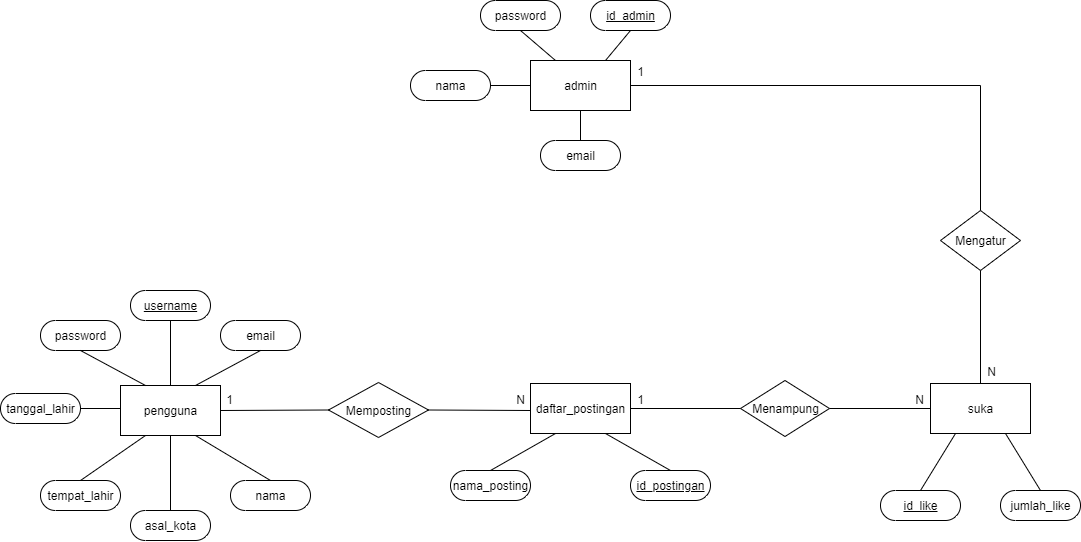

The diagram above was exported from draw.io. Its source (the exported page's mxGraphModel, read from the mxfile embedded in the PNG):
<mxGraphModel dx="1097" dy="689" grid="1" gridSize="10" guides="1" tooltips="1" connect="1" arrows="1" fold="1" page="1" pageScale="1" pageWidth="1100" pageHeight="850" math="0" shadow="0" extFonts="Permanent Marker^https://fonts.googleapis.com/css?family=Permanent+Marker">
  <root>
    <mxCell id="0" />
    <mxCell id="1" parent="0" />
    <mxCell id="_BpC-9h2uVCCdCx0Vpl8-1" value="pengguna" style="html=1;dashed=0;whitespace=wrap;" parent="1" vertex="1">
      <mxGeometry x="130" y="435" width="100" height="50" as="geometry" />
    </mxCell>
    <mxCell id="_BpC-9h2uVCCdCx0Vpl8-2" value="daftar_postingan" style="html=1;dashed=0;whitespace=wrap;" parent="1" vertex="1">
      <mxGeometry x="540" y="433" width="100" height="50" as="geometry" />
    </mxCell>
    <mxCell id="_BpC-9h2uVCCdCx0Vpl8-3" value="suka" style="html=1;dashed=0;whitespace=wrap;" parent="1" vertex="1">
      <mxGeometry x="940" y="433" width="100" height="50" as="geometry" />
    </mxCell>
    <mxCell id="_BpC-9h2uVCCdCx0Vpl8-4" value="admin" style="html=1;dashed=0;whitespace=wrap;" parent="1" vertex="1">
      <mxGeometry x="540" y="110" width="100" height="50" as="geometry" />
    </mxCell>
    <mxCell id="_BpC-9h2uVCCdCx0Vpl8-5" value="Memposting" style="shape=rhombus;html=1;dashed=0;whitespace=wrap;perimeter=rhombusPerimeter;" parent="1" vertex="1">
      <mxGeometry x="338" y="432" width="100" height="55" as="geometry" />
    </mxCell>
    <mxCell id="_BpC-9h2uVCCdCx0Vpl8-6" value="Menampung" style="shape=rhombus;html=1;dashed=0;whitespace=wrap;perimeter=rhombusPerimeter;" parent="1" vertex="1">
      <mxGeometry x="750" y="430" width="89" height="56" as="geometry" />
    </mxCell>
    <mxCell id="_BpC-9h2uVCCdCx0Vpl8-7" value="Mengatur" style="shape=rhombus;html=1;dashed=0;whitespace=wrap;perimeter=rhombusPerimeter;" parent="1" vertex="1">
      <mxGeometry x="950" y="260" width="80" height="60" as="geometry" />
    </mxCell>
    <mxCell id="_BpC-9h2uVCCdCx0Vpl8-8" value="" style="endArrow=none;html=1;rounded=0;exitX=1;exitY=0.5;exitDx=0;exitDy=0;" parent="1" source="_BpC-9h2uVCCdCx0Vpl8-5" edge="1">
      <mxGeometry relative="1" as="geometry">
        <mxPoint x="440" y="460" as="sourcePoint" />
        <mxPoint x="540" y="460" as="targetPoint" />
      </mxGeometry>
    </mxCell>
    <mxCell id="_BpC-9h2uVCCdCx0Vpl8-9" value="1" style="resizable=0;html=1;align=right;verticalAlign=bottom;" parent="_BpC-9h2uVCCdCx0Vpl8-8" connectable="0" vertex="1">
      <mxGeometry x="1" relative="1" as="geometry">
        <mxPoint x="-297" y="-2" as="offset" />
      </mxGeometry>
    </mxCell>
    <mxCell id="_BpC-9h2uVCCdCx0Vpl8-10" value="" style="endArrow=none;html=1;rounded=0;entryX=0;entryY=0.5;entryDx=0;entryDy=0;" parent="1" target="_BpC-9h2uVCCdCx0Vpl8-5" edge="1">
      <mxGeometry relative="1" as="geometry">
        <mxPoint x="230" y="460" as="sourcePoint" />
        <mxPoint x="340" y="460" as="targetPoint" />
      </mxGeometry>
    </mxCell>
    <mxCell id="_BpC-9h2uVCCdCx0Vpl8-11" value="N" style="resizable=0;html=1;align=right;verticalAlign=bottom;" parent="_BpC-9h2uVCCdCx0Vpl8-10" connectable="0" vertex="1">
      <mxGeometry x="1" relative="1" as="geometry">
        <mxPoint x="196" y="-1.5" as="offset" />
      </mxGeometry>
    </mxCell>
    <mxCell id="_BpC-9h2uVCCdCx0Vpl8-12" value="" style="endArrow=none;html=1;rounded=0;exitX=1;exitY=0.5;exitDx=0;exitDy=0;entryX=0;entryY=0.5;entryDx=0;entryDy=0;" parent="1" source="_BpC-9h2uVCCdCx0Vpl8-6" target="_BpC-9h2uVCCdCx0Vpl8-3" edge="1">
      <mxGeometry relative="1" as="geometry">
        <mxPoint x="420" y="470" as="sourcePoint" />
        <mxPoint x="550" y="470" as="targetPoint" />
      </mxGeometry>
    </mxCell>
    <mxCell id="_BpC-9h2uVCCdCx0Vpl8-13" value="1" style="resizable=0;html=1;align=right;verticalAlign=bottom;" parent="_BpC-9h2uVCCdCx0Vpl8-12" connectable="0" vertex="1">
      <mxGeometry x="1" relative="1" as="geometry">
        <mxPoint x="-287" as="offset" />
      </mxGeometry>
    </mxCell>
    <mxCell id="_BpC-9h2uVCCdCx0Vpl8-16" value="" style="endArrow=none;html=1;rounded=0;exitX=1;exitY=0.5;exitDx=0;exitDy=0;entryX=0;entryY=0.5;entryDx=0;entryDy=0;" parent="1" source="_BpC-9h2uVCCdCx0Vpl8-2" target="_BpC-9h2uVCCdCx0Vpl8-6" edge="1">
      <mxGeometry relative="1" as="geometry">
        <mxPoint x="660" y="457.83" as="sourcePoint" />
        <mxPoint x="770" y="457.83" as="targetPoint" />
      </mxGeometry>
    </mxCell>
    <mxCell id="_BpC-9h2uVCCdCx0Vpl8-17" value="N" style="resizable=0;html=1;align=right;verticalAlign=bottom;" parent="_BpC-9h2uVCCdCx0Vpl8-16" connectable="0" vertex="1">
      <mxGeometry x="1" relative="1" as="geometry">
        <mxPoint x="184" as="offset" />
      </mxGeometry>
    </mxCell>
    <mxCell id="_BpC-9h2uVCCdCx0Vpl8-18" value="" style="endArrow=none;html=1;rounded=0;entryX=0.5;entryY=0;entryDx=0;entryDy=0;exitX=1;exitY=0.5;exitDx=0;exitDy=0;" parent="1" source="_BpC-9h2uVCCdCx0Vpl8-4" target="_BpC-9h2uVCCdCx0Vpl8-7" edge="1">
      <mxGeometry relative="1" as="geometry">
        <mxPoint x="620" y="280" as="sourcePoint" />
        <mxPoint x="780" y="470" as="targetPoint" />
        <Array as="points">
          <mxPoint x="990" y="135" />
        </Array>
      </mxGeometry>
    </mxCell>
    <mxCell id="_BpC-9h2uVCCdCx0Vpl8-19" value="N" style="resizable=0;html=1;align=right;verticalAlign=bottom;" parent="_BpC-9h2uVCCdCx0Vpl8-18" connectable="0" vertex="1">
      <mxGeometry x="1" relative="1" as="geometry">
        <mxPoint x="16" y="169.29" as="offset" />
      </mxGeometry>
    </mxCell>
    <mxCell id="_BpC-9h2uVCCdCx0Vpl8-20" value="" style="endArrow=none;html=1;rounded=0;exitX=0.5;exitY=1;exitDx=0;exitDy=0;entryX=0.5;entryY=0;entryDx=0;entryDy=0;" parent="1" source="_BpC-9h2uVCCdCx0Vpl8-7" target="_BpC-9h2uVCCdCx0Vpl8-3" edge="1">
      <mxGeometry relative="1" as="geometry">
        <mxPoint x="420" y="470" as="sourcePoint" />
        <mxPoint x="550" y="470" as="targetPoint" />
      </mxGeometry>
    </mxCell>
    <mxCell id="_BpC-9h2uVCCdCx0Vpl8-21" value="1" style="resizable=0;html=1;align=right;verticalAlign=bottom;" parent="_BpC-9h2uVCCdCx0Vpl8-20" connectable="0" vertex="1">
      <mxGeometry x="1" relative="1" as="geometry">
        <mxPoint x="-336" y="-302.86" as="offset" />
      </mxGeometry>
    </mxCell>
    <mxCell id="_BpC-9h2uVCCdCx0Vpl8-23" value="&lt;u style=&quot;font-weight: normal&quot;&gt;username&lt;/u&gt;" style="html=1;dashed=0;whitespace=wrap;shape=mxgraph.dfd.start;fontStyle=1" parent="1" vertex="1">
      <mxGeometry x="140" y="340" width="80" height="30" as="geometry" />
    </mxCell>
    <mxCell id="_BpC-9h2uVCCdCx0Vpl8-24" value="password" style="html=1;dashed=0;whitespace=wrap;shape=mxgraph.dfd.start" parent="1" vertex="1">
      <mxGeometry x="50" y="370" width="80" height="30" as="geometry" />
    </mxCell>
    <mxCell id="_BpC-9h2uVCCdCx0Vpl8-25" value="tanggal_lahir" style="html=1;dashed=0;whitespace=wrap;shape=mxgraph.dfd.start" parent="1" vertex="1">
      <mxGeometry x="10" y="443" width="80" height="30" as="geometry" />
    </mxCell>
    <mxCell id="_BpC-9h2uVCCdCx0Vpl8-26" value="tempat_lahir" style="html=1;dashed=0;whitespace=wrap;shape=mxgraph.dfd.start" parent="1" vertex="1">
      <mxGeometry x="50" y="530" width="80" height="30" as="geometry" />
    </mxCell>
    <mxCell id="_BpC-9h2uVCCdCx0Vpl8-27" value="asal_kota" style="html=1;dashed=0;whitespace=wrap;shape=mxgraph.dfd.start" parent="1" vertex="1">
      <mxGeometry x="140" y="560" width="80" height="30" as="geometry" />
    </mxCell>
    <mxCell id="_BpC-9h2uVCCdCx0Vpl8-28" value="&lt;u style=&quot;font-weight: normal&quot;&gt;id_postingan&lt;/u&gt;" style="html=1;dashed=0;whitespace=wrap;shape=mxgraph.dfd.start;fontStyle=1" parent="1" vertex="1">
      <mxGeometry x="640" y="520" width="80" height="30" as="geometry" />
    </mxCell>
    <mxCell id="_BpC-9h2uVCCdCx0Vpl8-31" value="nama_posting" style="html=1;dashed=0;whitespace=wrap;shape=mxgraph.dfd.start" parent="1" vertex="1">
      <mxGeometry x="460" y="520" width="80" height="30" as="geometry" />
    </mxCell>
    <mxCell id="_BpC-9h2uVCCdCx0Vpl8-32" value="&lt;u style=&quot;font-weight: normal&quot;&gt;id_like&lt;/u&gt;" style="html=1;dashed=0;whitespace=wrap;shape=mxgraph.dfd.start;fontStyle=1" parent="1" vertex="1">
      <mxGeometry x="890" y="540" width="80" height="30" as="geometry" />
    </mxCell>
    <mxCell id="_BpC-9h2uVCCdCx0Vpl8-34" value="jumlah_like" style="html=1;dashed=0;whitespace=wrap;shape=mxgraph.dfd.start" parent="1" vertex="1">
      <mxGeometry x="1010" y="540" width="80" height="30" as="geometry" />
    </mxCell>
    <mxCell id="_BpC-9h2uVCCdCx0Vpl8-37" value="&lt;u style=&quot;font-weight: normal&quot;&gt;id_admin&lt;/u&gt;" style="html=1;dashed=0;whitespace=wrap;shape=mxgraph.dfd.start;fontStyle=1" parent="1" vertex="1">
      <mxGeometry x="600" y="50" width="80" height="30" as="geometry" />
    </mxCell>
    <mxCell id="_BpC-9h2uVCCdCx0Vpl8-38" value="password" style="html=1;dashed=0;whitespace=wrap;shape=mxgraph.dfd.start" parent="1" vertex="1">
      <mxGeometry x="490" y="50" width="80" height="30" as="geometry" />
    </mxCell>
    <mxCell id="_BpC-9h2uVCCdCx0Vpl8-39" value="nama" style="html=1;dashed=0;whitespace=wrap;shape=mxgraph.dfd.start" parent="1" vertex="1">
      <mxGeometry x="420" y="120" width="80" height="30" as="geometry" />
    </mxCell>
    <mxCell id="_BpC-9h2uVCCdCx0Vpl8-40" value="nama" style="html=1;dashed=0;whitespace=wrap;shape=mxgraph.dfd.start" parent="1" vertex="1">
      <mxGeometry x="240" y="530" width="80" height="30" as="geometry" />
    </mxCell>
    <mxCell id="_BpC-9h2uVCCdCx0Vpl8-41" value="" style="endArrow=none;html=1;rounded=0;exitX=1;exitY=0.5;exitDx=0;exitDy=0;exitPerimeter=0;entryX=0;entryY=0.5;entryDx=0;entryDy=0;" parent="1" source="_BpC-9h2uVCCdCx0Vpl8-39" target="_BpC-9h2uVCCdCx0Vpl8-4" edge="1">
      <mxGeometry relative="1" as="geometry">
        <mxPoint x="470" y="270" as="sourcePoint" />
        <mxPoint x="630" y="270" as="targetPoint" />
      </mxGeometry>
    </mxCell>
    <mxCell id="_BpC-9h2uVCCdCx0Vpl8-42" value="" style="endArrow=none;html=1;rounded=0;exitX=0.5;exitY=0.5;exitDx=0;exitDy=15;exitPerimeter=0;entryX=0.25;entryY=0;entryDx=0;entryDy=0;" parent="1" source="_BpC-9h2uVCCdCx0Vpl8-38" target="_BpC-9h2uVCCdCx0Vpl8-4" edge="1">
      <mxGeometry relative="1" as="geometry">
        <mxPoint x="490" y="155" as="sourcePoint" />
        <mxPoint x="550" y="145" as="targetPoint" />
      </mxGeometry>
    </mxCell>
    <mxCell id="_BpC-9h2uVCCdCx0Vpl8-43" value="" style="endArrow=none;html=1;rounded=0;exitX=0.5;exitY=0.5;exitDx=0;exitDy=15.000000000000002;exitPerimeter=0;entryX=0.75;entryY=0;entryDx=0;entryDy=0;" parent="1" source="_BpC-9h2uVCCdCx0Vpl8-37" target="_BpC-9h2uVCCdCx0Vpl8-4" edge="1">
      <mxGeometry relative="1" as="geometry">
        <mxPoint x="525.605" y="105.60500000000002" as="sourcePoint" />
        <mxPoint x="560.0999999999999" y="121.54999999999995" as="targetPoint" />
      </mxGeometry>
    </mxCell>
    <mxCell id="_BpC-9h2uVCCdCx0Vpl8-44" value="" style="endArrow=none;html=1;rounded=0;exitX=0.5;exitY=0.5;exitDx=0;exitDy=15.000000000000002;exitPerimeter=0;entryX=0.5;entryY=0;entryDx=0;entryDy=0;" parent="1" source="_BpC-9h2uVCCdCx0Vpl8-23" target="_BpC-9h2uVCCdCx0Vpl8-1" edge="1">
      <mxGeometry relative="1" as="geometry">
        <mxPoint x="470" y="270" as="sourcePoint" />
        <mxPoint x="630" y="270" as="targetPoint" />
      </mxGeometry>
    </mxCell>
    <mxCell id="_BpC-9h2uVCCdCx0Vpl8-45" value="" style="endArrow=none;html=1;rounded=0;exitX=0.5;exitY=0.5;exitDx=0;exitDy=15;exitPerimeter=0;entryX=0.25;entryY=0;entryDx=0;entryDy=0;" parent="1" source="_BpC-9h2uVCCdCx0Vpl8-24" target="_BpC-9h2uVCCdCx0Vpl8-1" edge="1">
      <mxGeometry relative="1" as="geometry">
        <mxPoint x="220" y="380" as="sourcePoint" />
        <mxPoint x="215" y="445" as="targetPoint" />
      </mxGeometry>
    </mxCell>
    <mxCell id="_BpC-9h2uVCCdCx0Vpl8-46" value="" style="endArrow=none;html=1;rounded=0;exitX=1;exitY=0.5;exitDx=0;exitDy=0;exitPerimeter=0;" parent="1" source="_BpC-9h2uVCCdCx0Vpl8-25" edge="1">
      <mxGeometry relative="1" as="geometry">
        <mxPoint x="130" y="410" as="sourcePoint" />
        <mxPoint x="130" y="458" as="targetPoint" />
      </mxGeometry>
    </mxCell>
    <mxCell id="_BpC-9h2uVCCdCx0Vpl8-47" value="" style="endArrow=none;html=1;rounded=0;exitX=0.5;exitY=0.5;exitDx=0;exitDy=-15.000000000000002;exitPerimeter=0;entryX=0.25;entryY=1;entryDx=0;entryDy=0;" parent="1" source="_BpC-9h2uVCCdCx0Vpl8-26" target="_BpC-9h2uVCCdCx0Vpl8-1" edge="1">
      <mxGeometry relative="1" as="geometry">
        <mxPoint x="100" y="468" as="sourcePoint" />
        <mxPoint x="140" y="468" as="targetPoint" />
      </mxGeometry>
    </mxCell>
    <mxCell id="_BpC-9h2uVCCdCx0Vpl8-48" value="" style="endArrow=none;html=1;rounded=0;exitX=0.5;exitY=0.5;exitDx=0;exitDy=-15.000000000000002;exitPerimeter=0;entryX=0.5;entryY=1;entryDx=0;entryDy=0;" parent="1" source="_BpC-9h2uVCCdCx0Vpl8-27" target="_BpC-9h2uVCCdCx0Vpl8-1" edge="1">
      <mxGeometry relative="1" as="geometry">
        <mxPoint x="100" y="530" as="sourcePoint" />
        <mxPoint x="165" y="495" as="targetPoint" />
      </mxGeometry>
    </mxCell>
    <mxCell id="_BpC-9h2uVCCdCx0Vpl8-49" value="" style="endArrow=none;html=1;rounded=0;exitX=0.5;exitY=0.5;exitDx=0;exitDy=-15.000000000000002;exitPerimeter=0;entryX=0.75;entryY=1;entryDx=0;entryDy=0;" parent="1" source="_BpC-9h2uVCCdCx0Vpl8-40" target="_BpC-9h2uVCCdCx0Vpl8-1" edge="1">
      <mxGeometry relative="1" as="geometry">
        <mxPoint x="190" y="570" as="sourcePoint" />
        <mxPoint x="200" y="500" as="targetPoint" />
      </mxGeometry>
    </mxCell>
    <mxCell id="_BpC-9h2uVCCdCx0Vpl8-51" value="" style="endArrow=none;html=1;rounded=0;exitX=0.5;exitY=0.5;exitDx=0;exitDy=-15.000000000000002;exitPerimeter=0;entryX=0.75;entryY=1;entryDx=0;entryDy=0;" parent="1" target="_BpC-9h2uVCCdCx0Vpl8-2" edge="1">
      <mxGeometry relative="1" as="geometry">
        <mxPoint x="680" y="520" as="sourcePoint" />
        <mxPoint x="575" y="493" as="targetPoint" />
      </mxGeometry>
    </mxCell>
    <mxCell id="_BpC-9h2uVCCdCx0Vpl8-53" value="" style="endArrow=none;html=1;rounded=0;exitX=0.25;exitY=1;exitDx=0;exitDy=0;entryX=0.5;entryY=0.5;entryDx=0;entryDy=-15;entryPerimeter=0;" parent="1" source="_BpC-9h2uVCCdCx0Vpl8-2" target="_BpC-9h2uVCCdCx0Vpl8-31" edge="1">
      <mxGeometry relative="1" as="geometry">
        <mxPoint x="625" y="443.0000000000001" as="sourcePoint" />
        <mxPoint x="690" y="400" as="targetPoint" />
      </mxGeometry>
    </mxCell>
    <mxCell id="_BpC-9h2uVCCdCx0Vpl8-55" value="" style="endArrow=none;html=1;rounded=0;exitX=0.5;exitY=0.5;exitDx=0;exitDy=-15.000000000000002;entryX=0.25;entryY=1;entryDx=0;entryDy=0;exitPerimeter=0;" parent="1" source="_BpC-9h2uVCCdCx0Vpl8-32" target="_BpC-9h2uVCCdCx0Vpl8-3" edge="1">
      <mxGeometry relative="1" as="geometry">
        <mxPoint x="1010" y="445" as="sourcePoint" />
        <mxPoint x="980" y="370" as="targetPoint" />
      </mxGeometry>
    </mxCell>
    <mxCell id="_BpC-9h2uVCCdCx0Vpl8-56" value="" style="endArrow=none;html=1;rounded=0;exitX=0.5;exitY=0.5;exitDx=0;exitDy=-15;entryX=0.75;entryY=1;entryDx=0;entryDy=0;exitPerimeter=0;" parent="1" source="_BpC-9h2uVCCdCx0Vpl8-34" target="_BpC-9h2uVCCdCx0Vpl8-3" edge="1">
      <mxGeometry relative="1" as="geometry">
        <mxPoint x="1050" y="540" as="sourcePoint" />
        <mxPoint x="985" y="495" as="targetPoint" />
      </mxGeometry>
    </mxCell>
    <mxCell id="AsH-Oh7A0yHlckoMUrB3-1" value="email" style="html=1;dashed=0;whitespace=wrap;shape=mxgraph.dfd.start" parent="1" vertex="1">
      <mxGeometry x="230" y="370" width="80" height="30" as="geometry" />
    </mxCell>
    <mxCell id="AsH-Oh7A0yHlckoMUrB3-2" value="" style="endArrow=none;html=1;rounded=0;exitX=0.5;exitY=0.5;exitDx=0;exitDy=15;exitPerimeter=0;entryX=0.75;entryY=0;entryDx=0;entryDy=0;" parent="1" source="AsH-Oh7A0yHlckoMUrB3-1" target="_BpC-9h2uVCCdCx0Vpl8-1" edge="1">
      <mxGeometry relative="1" as="geometry">
        <mxPoint x="220" y="380" as="sourcePoint" />
        <mxPoint x="215" y="445" as="targetPoint" />
      </mxGeometry>
    </mxCell>
    <mxCell id="AsH-Oh7A0yHlckoMUrB3-3" value="email" style="html=1;dashed=0;whitespace=wrap;shape=mxgraph.dfd.start" parent="1" vertex="1">
      <mxGeometry x="550" y="190" width="80" height="30" as="geometry" />
    </mxCell>
    <mxCell id="AsH-Oh7A0yHlckoMUrB3-4" value="" style="endArrow=none;html=1;rounded=0;exitX=0.5;exitY=0.5;exitDx=0;exitDy=-15;exitPerimeter=0;entryX=0.5;entryY=1;entryDx=0;entryDy=0;" parent="1" source="AsH-Oh7A0yHlckoMUrB3-3" target="_BpC-9h2uVCCdCx0Vpl8-4" edge="1">
      <mxGeometry relative="1" as="geometry">
        <mxPoint x="590" y="90" as="sourcePoint" />
        <mxPoint x="600" y="120" as="targetPoint" />
      </mxGeometry>
    </mxCell>
  </root>
</mxGraphModel>